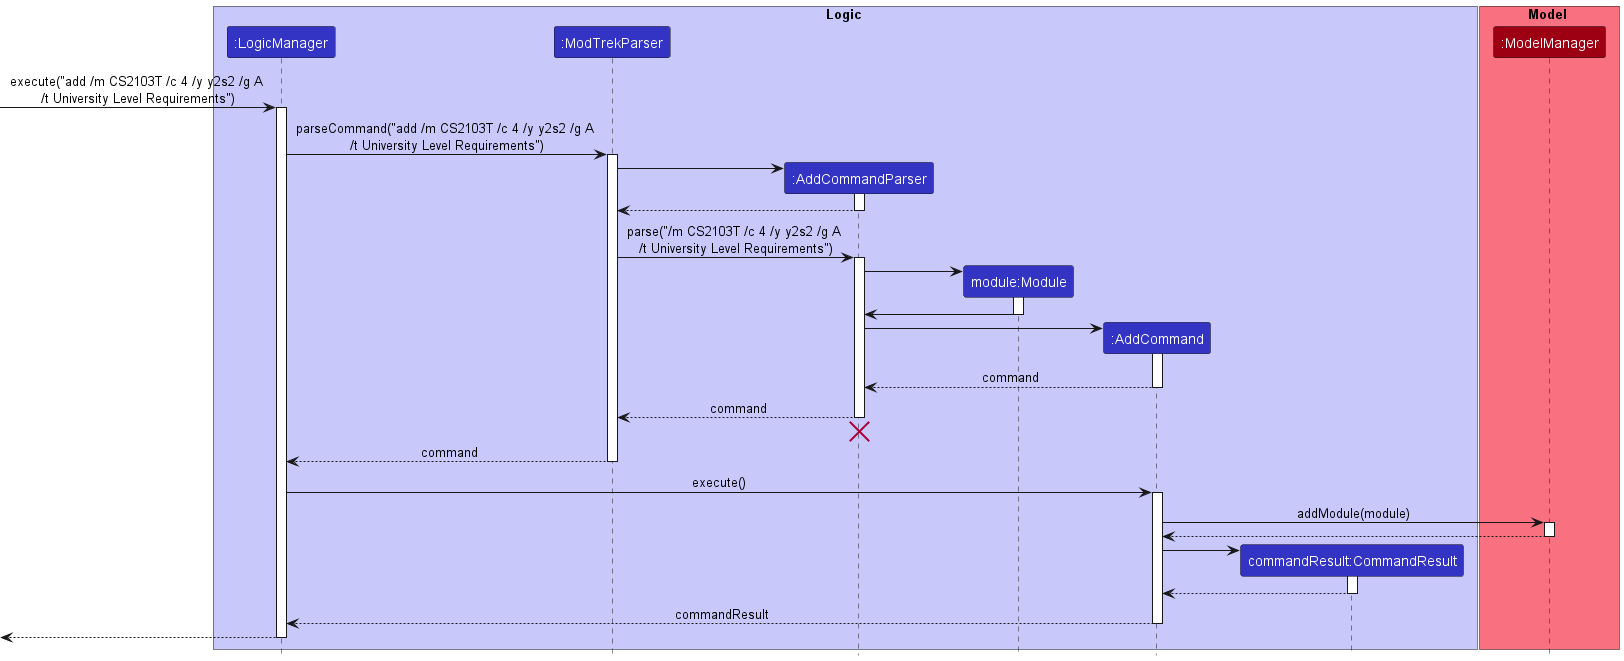

The diagram above was rendered by PlantUML. Its source (embedded in the PNG):
@startuml
!include style.puml

box Logic LOGIC_COLOR_T1
participant ":LogicManager" as LogicManager LOGIC_COLOR
participant ":ModTrekParser" as ModTrekParser LOGIC_COLOR
participant ":AddCommandParser" as AddCommandParser LOGIC_COLOR
participant "module:Module" as Module LOGIC_COLOR
participant ":AddCommand" as AddCommand LOGIC_COLOR
participant "commandResult:CommandResult" as CommandResult LOGIC_COLOR
end box

box Model MODEL_COLOR_T1
participant ":ModelManager" as Model MODEL_COLOR
end box

[-> LogicManager : execute("add /m CS2103T /c 4 /y y2s2 /g A \n/t University Level Requirements")
activate LogicManager

LogicManager -> ModTrekParser : parseCommand("add /m CS2103T /c 4 /y y2s2 /g A \n/t University Level Requirements")
activate ModTrekParser

create AddCommandParser
ModTrekParser -> AddCommandParser
activate AddCommandParser

AddCommandParser --> ModTrekParser
deactivate AddCommandParser

ModTrekParser -> AddCommandParser : parse("/m CS2103T /c 4 /y y2s2 /g A \n/t University Level Requirements")
activate AddCommandParser

create Module
AddCommandParser -> Module
activate Module
Module -> AddCommandParser
deactivate Module

create AddCommand
AddCommandParser -> AddCommand
activate AddCommand

AddCommand --> AddCommandParser : command
deactivate AddCommand

AddCommandParser --> ModTrekParser : command
deactivate AddCommandParser
'Hidden arrow to position the destroy marker below the end of the activation bar.
AddCommandParser -[hidden]-> ModTrekParser
destroy AddCommandParser

ModTrekParser --> LogicManager : command
deactivate ModTrekParser

LogicManager -> AddCommand : execute()
activate AddCommand

AddCommand -> Model : addModule(module)
activate Model

Model --> AddCommand
deactivate Model

create CommandResult
AddCommand -> CommandResult
activate CommandResult

CommandResult --> AddCommand
deactivate CommandResult

AddCommand --> LogicManager : commandResult
deactivate AddCommand

[<--LogicManager
deactivate LogicManager
@enduml